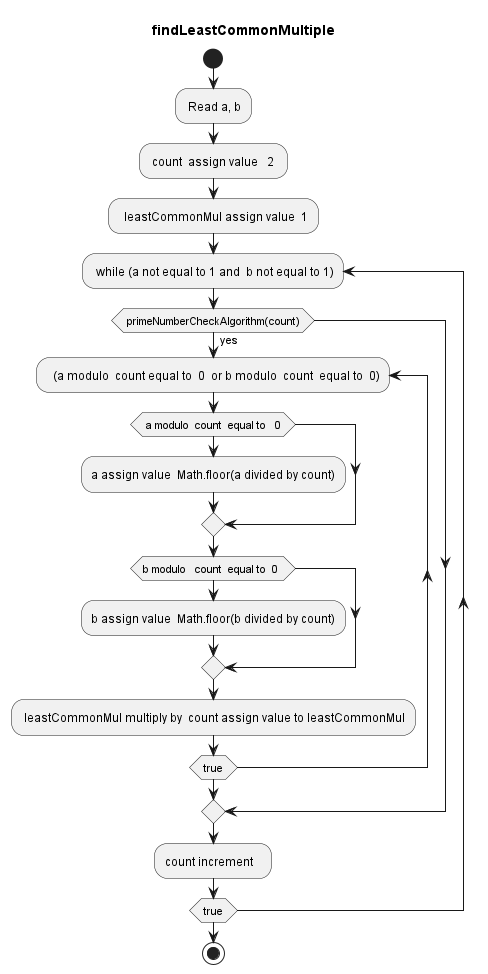

The diagram above was rendered by PlantUML. Its source (embedded in the PNG):
@startuml findGreatestCommonDivisor
title findLeastCommonMultiple
start
: Read a, b;
: count  assign value   2 ; 
:  leastCommonMul assign value  1;    
repeat: while (a not equal to 1 and  b not equal to 1) 
if ( primeNumberCheckAlgorithm(count) ) then ( yes)
    repeat :  (a modulo  count equal to  0  or b modulo  count  equal to  0)    
    if ( a modulo  count  equal to   0 ) 
      :a assign value  Math.floor(a divided by count);
    endif  
    if(b modulo   count  equal to  0  ) 
      :b assign value  Math.floor(b divided by count);
    endif
    : leastCommonMul multiply by  count assign value to leastCommonMul; 
    repeat  while (true)   

endif  
:count increment   ; 
repeat while (true)
stop
@enduml